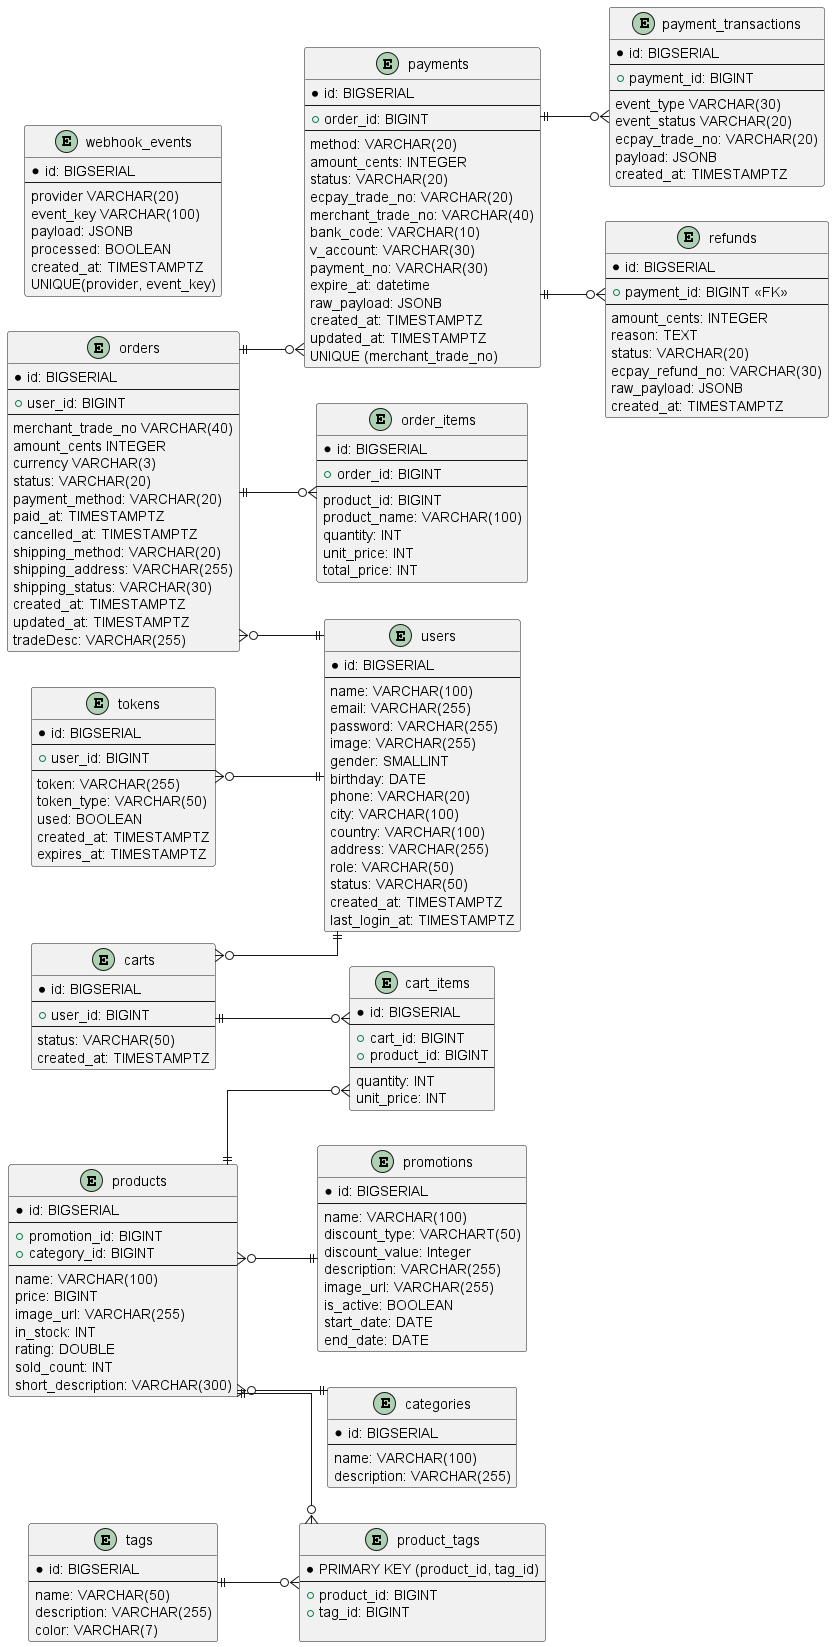

The diagram above was rendered by PlantUML. Its source (embedded in the PNG):
@startuml

skinparam linetype ortho

left to right direction

entity "users" as users {
    *id: BIGSERIAL
    'PRIMARY KEY
    ---
    name: VARCHAR(100)
    'NOT NULL
    email: VARCHAR(255)
    'NOT NULL, UNIQUE
    password: VARCHAR(255)
    'NOT NULL
    image: VARCHAR(255)
    gender: SMALLINT
    birthday: DATE
    phone: VARCHAR(20)
    city: VARCHAR(100)
    country: VARCHAR(100)
    address: VARCHAR(255)
    role: VARCHAR(50)
    'guest, user, admin / NOT NULL
    status: VARCHAR(50)
    'ACTIVE, INACTIVE, BANNED / NOT NULL
    created_at: TIMESTAMPTZ
    'NOT NULL, DEFAULT now()
    last_login_at: TIMESTAMPTZ
    'NOT NULL
}

entity "promotions" as promotions {
    *id: BIGSERIAL
    'PRIMARY KEY
    ---
    name: VARCHAR(100)
    'NOT NULL
    discount_type: VARCHART(50)
    'PERCENTAGE, FIXED_AMOUNT / NOT NULL
    discount_value: Integer
    'NOT NULL
    description: VARCHAR(255)
    image_url: VARCHAR(255)
    is_active: BOOLEAN
    'NOT NULL
    start_date: DATE
    'NOT NULL
    end_date: DATE
    'NOT NULL
}

entity "categories" as categories {
    *id: BIGSERIAL
    'PRIMARY KEY
    ---
    name: VARCHAR(100)
    'NOT NULL
    description: VARCHAR(255)
}


entity "products" as products {
    *id: BIGSERIAL
    'PRIMARY KEY
    ---
    +promotion_id: BIGINT
    'REFERENCES promotions (id) ON DELETE SET NULL
    +category_id: BIGINT
    'REFERENCES categories (id) ON DELETE SET NULL
    ---
    name: VARCHAR(100)
    'NOT NULL
    price: BIGINT
    'NOT NULL
    image_url: VARCHAR(255)
    in_stock: INT
    'NOT NULL, DEFAULT 0
    rating: DOUBLE
    'PRECISION
    sold_count: INT
    short_description: VARCHAR(300)
}

entity "carts" as carts {
    *id: BIGSERIAL
    'PRIMARY KEY
    ---
    +user_id: BIGINT
    'REFERENCES users(id) ON DELETE CASCADE / NOT NULL
    ---
    status: VARCHAR(50)
    'ACTIVE, CHECKED_OUT, ABANDONED / NOT NULL
    created_at: TIMESTAMPTZ 
    'NOT NULL, DEFAULT now()
}

entity "orders" as orders{
    *id: BIGSERIAL
    'PRIMARY KEY
    ---
    +user_id: BIGINT
    'REFERENCES users(id) / NOT NULL
    ---
    merchant_trade_no VARCHAR(40)
    '你的商店訂單編號（給 ECPay 的 MerchantTradeNo） / UNIQUE, NOT NULL
    amount_cents INTEGER
    '以「分」存 NTD，避免浮點 / NOT NULL
    currency VARCHAR(3)
    'NOT NULL, DEFAULT 'TWD'
    status: VARCHAR(20)
    'PENDING, PAID, CANCELED, EXPIRED, REFUNDING / NOT NULL
    payment_method: VARCHAR(20)
    'CREDIT / NOT NULL
    paid_at: TIMESTAMPTZ
    cancelled_at: TIMESTAMPTZ
    shipping_method: VARCHAR(20)
    'NOT NULL
    shipping_address: VARCHAR(255)
    'NOT NULL
    shipping_status: VARCHAR(30)
    'NOT NULL
    created_at: TIMESTAMPTZ
    'NOT NULL, DEFAULT now()
    updated_at: TIMESTAMPTZ
    'NOT NULL, DEFAULT now()
    tradeDesc: VARCHAR(255)
    '訂單描述
}

entity "payments" as payments {
    *id: BIGSERIAL
    'PRIMARY KEY
    ---
    +order_id: BIGINT
    'REFERENCES orders(id) ON DELETE CASCADE / NOT NULL
    ---
    method: VARCHAR(20)
    'CREDIT, ATM, CVS / NOT NULL
    amount_cents: INTEGER
    'NOT NULL
    status: VARCHAR(20)
    'INIT, WAITING, SUCCESS, FAIL, EXPIRED / NOT NULL
    ecpay_trade_no: VARCHAR(20)
    '綠界回傳 TradeNo
    merchant_trade_no: VARCHAR(40)
    '再存一份方便查 / NOT NULL
    bank_code: VARCHAR(10)
    'ATM專用
    v_account: VARCHAR(30)
    'ATM專用
    payment_no: VARCHAR(30)
    'CVS專用
    expire_at: datetime
    'ATM/CVS 繳款期限
    raw_payload: JSONB
    '最近一次對應的原始payload
    created_at: TIMESTAMPTZ
    'NOT NULL, DEFAULT: now()
    updated_at: TIMESTAMPTZ
    'NOT NULL, DEFAULT: now()
    UNIQUE (merchant_trade_no)
}

entity "payment_transactions" as payment_transactions {
    *id: BIGSERIAL
    'PRIMARY KEY
    ---
    +payment_id: BIGINT
    'REFERENCES payment(id) ON DELETE CASCADE / NOT NULL
    ---
    event_type VARCHAR(30)
    'REQUEST, NOTIFY, QUERY, REFUND, CLOSE / NOT NULL
    event_status VARCHAR(20)
    'SUCCESS , FAIL / NOT NULL
    ecpay_trade_no: VARCHAR(20)
    payload: JSONB
    '完整請求或回應 / NOT NULL
    created_at: TIMESTAMPTZ
    'NOT NULL
}

entity "refunds" as refunds {
    *id: BIGSERIAL
    'PRIMARY KEY
    ---
    +payment_id: BIGINT <<FK>>
    'REFERENCES payments(id) ON DELETE CASCADE / NOT NULL
    ---
    amount_cents: INTEGER
    'NOT NULL
    reason: TEXT
    status: VARCHAR(20)
    'REQUESTED, PROCESSING, SUCCESS, FAIL / NOT NULL
    ecpay_refund_no: VARCHAR(30)
    raw_payload: JSONB
    created_at: TIMESTAMPTZ
    'NOT NULL, DEFAULT: now()
}

entity "webhook_events" as webhook_events {
    *id: BIGSERIAL
    'PRIMARY KEY
    ---
    provider VARCHAR(20)
    'ECPAY / NOT NULL
    event_key VARCHAR(100)
    '例如 TradeNo 或 TradeNo+RtnCode+guts / NOT NULL
    payload: JSONB
    'NOT NULL
    processed: BOOLEAN
    'NOT NULL, DEFAULT false
    created_at: TIMESTAMPTZ
    'NOT NULL, DEFAULT now()
    UNIQUE(provider, event_key)
}

entity "order_items" as order_items{
    *id: BIGSERIAL
    'PRIMARY KEY
    ---
    +order_id: BIGINT
    'REFERENCES orders(id) ON DELETE CASCADE / NOT NULL
    ---
    product_id: BIGINT
    'NOT NULL
    product_name: VARCHAR(100)
    'NOT NULL
    quantity: INT
    'CHECK (quantity > 0), NOT NULL
    unit_price: INT
    'CHECK (unit_price >= 0), NOT NULL
    total_price: INT
    'NOT NULL
}

entity "cart_items" as cart_items {
    *id: BIGSERIAL
    'PRIMARY KEY
    ---
    +cart_id: BIGINT
    'REFERENCES carts(id) ON DELETE CASCADE / NOT NULL
    +product_id: BIGINT
    'REFERENCES products(id) ON DELETE CASCADE / NOT NULL
    ---
    quantity: INT
    'NOT NULL, CHECK (quantity > 0) DEFAULT 1
    unit_price: INT
    'NOT NULL, CHECK (unit_price >= 0)
}


entity "tags" as tags{
    *id: BIGSERIAL
    'PRIMARY KEY
    ---
    name: VARCHAR(50)
    'NOT NULL
    description: VARCHAR(255)
    color: VARCHAR(7)
    'NOT NULL , DEFAULT #FF5733
}

entity "product_tags" as product_tags {
    *PRIMARY KEY (product_id, tag_id)
    ---
    +product_id: BIGINT
    'REFERENCES products(id) ON DELETE CASCADE / NOT NULL
    +tag_id: BIGINT
    'REFERENCES tags(id) ON DELETE CASCADE / NOT NULL

}

entity "tokens" as tokens {
    *id: BIGSERIAL
    'PRIMARY KEY
    ---
    +user_id: BIGINT
    'REFERENCES users(id) ON DELETE CASCADE / NOT NULL
    ---
    token: VARCHAR(255)
    'NOT NULL
    token_type: VARCHAR(50)
    'forgetPassword, emailVerification / NOT NULL
    used: BOOLEAN
    'NOT NULL, DEFAULT: false
    created_at: TIMESTAMPTZ
    'NOT NULL, DEFAULT: now()
    expires_at: TIMESTAMPTZ
    'NOT NULL
}

tags ||--o{ product_tags
products ||--o{ product_tags
carts }o--|| users
carts ||--o{ cart_items
products ||--o{ cart_items
orders }o--|| users
orders ||--o{ order_items
orders ||--o{ payments
products }o--|| promotions
products }o--|| categories
payments ||--o{ payment_transactions
payments ||--o{ refunds
tokens }o--|| users

@enduml